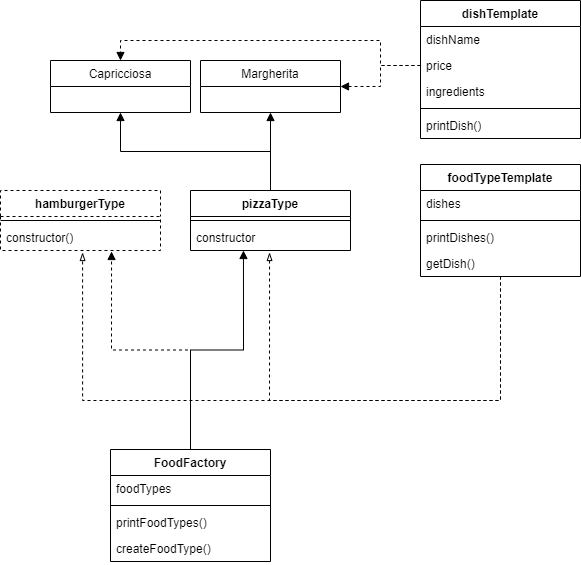

The diagram above was exported from draw.io. Its source (the exported page's mxGraphModel, read from the mxfile embedded in the PNG):
<mxGraphModel dx="1086" dy="684" grid="1" gridSize="10" guides="1" tooltips="1" connect="1" arrows="1" fold="1" page="1" pageScale="1" pageWidth="827" pageHeight="1169" math="0" shadow="0">
  <root>
    <mxCell id="WIyWlLk6GJQsqaUBKTNV-0" />
    <mxCell id="WIyWlLk6GJQsqaUBKTNV-1" parent="WIyWlLk6GJQsqaUBKTNV-0" />
    <mxCell id="OWBhrWrHPRHPCyyj8bG4-45" style="edgeStyle=orthogonalEdgeStyle;rounded=0;orthogonalLoop=1;jettySize=auto;html=1;entryX=0.5;entryY=1;entryDx=0;entryDy=0;endArrow=block;endFill=1;" edge="1" parent="WIyWlLk6GJQsqaUBKTNV-1" source="OWBhrWrHPRHPCyyj8bG4-25" target="OWBhrWrHPRHPCyyj8bG4-40">
      <mxGeometry relative="1" as="geometry" />
    </mxCell>
    <mxCell id="OWBhrWrHPRHPCyyj8bG4-48" style="edgeStyle=orthogonalEdgeStyle;rounded=0;orthogonalLoop=1;jettySize=auto;html=1;entryX=0.5;entryY=1;entryDx=0;entryDy=0;endArrow=block;endFill=1;" edge="1" parent="WIyWlLk6GJQsqaUBKTNV-1" source="OWBhrWrHPRHPCyyj8bG4-25" target="OWBhrWrHPRHPCyyj8bG4-46">
      <mxGeometry relative="1" as="geometry" />
    </mxCell>
    <mxCell id="OWBhrWrHPRHPCyyj8bG4-25" value="pizzaType" style="swimlane;fontStyle=1;align=center;verticalAlign=top;childLayout=stackLayout;horizontal=1;startSize=26;horizontalStack=0;resizeParent=1;resizeParentMax=0;resizeLast=0;collapsible=1;marginBottom=0;" vertex="1" parent="WIyWlLk6GJQsqaUBKTNV-1">
      <mxGeometry x="280" y="270" width="160" height="60" as="geometry" />
    </mxCell>
    <mxCell id="OWBhrWrHPRHPCyyj8bG4-27" value="" style="line;strokeWidth=1;fillColor=none;align=left;verticalAlign=middle;spacingTop=-1;spacingLeft=3;spacingRight=3;rotatable=0;labelPosition=right;points=[];portConstraint=eastwest;" vertex="1" parent="OWBhrWrHPRHPCyyj8bG4-25">
      <mxGeometry y="26" width="160" height="8" as="geometry" />
    </mxCell>
    <mxCell id="OWBhrWrHPRHPCyyj8bG4-28" value="constructor" style="text;strokeColor=none;fillColor=none;align=left;verticalAlign=top;spacingLeft=4;spacingRight=4;overflow=hidden;rotatable=0;points=[[0,0.5],[1,0.5]];portConstraint=eastwest;" vertex="1" parent="OWBhrWrHPRHPCyyj8bG4-25">
      <mxGeometry y="34" width="160" height="26" as="geometry" />
    </mxCell>
    <mxCell id="OWBhrWrHPRHPCyyj8bG4-21" value="hamburgerType" style="swimlane;fontStyle=1;align=center;verticalAlign=top;childLayout=stackLayout;horizontal=1;startSize=26;horizontalStack=0;resizeParent=1;resizeParentMax=0;resizeLast=0;collapsible=1;marginBottom=0;dashed=1;" vertex="1" parent="WIyWlLk6GJQsqaUBKTNV-1">
      <mxGeometry x="90" y="270" width="160" height="60" as="geometry" />
    </mxCell>
    <mxCell id="OWBhrWrHPRHPCyyj8bG4-23" value="" style="line;strokeWidth=1;fillColor=none;align=left;verticalAlign=middle;spacingTop=-1;spacingLeft=3;spacingRight=3;rotatable=0;labelPosition=right;points=[];portConstraint=eastwest;" vertex="1" parent="OWBhrWrHPRHPCyyj8bG4-21">
      <mxGeometry y="26" width="160" height="8" as="geometry" />
    </mxCell>
    <mxCell id="OWBhrWrHPRHPCyyj8bG4-24" value="constructor()" style="text;strokeColor=none;fillColor=none;align=left;verticalAlign=top;spacingLeft=4;spacingRight=4;overflow=hidden;rotatable=0;points=[[0,0.5],[1,0.5]];portConstraint=eastwest;" vertex="1" parent="OWBhrWrHPRHPCyyj8bG4-21">
      <mxGeometry y="34" width="160" height="26" as="geometry" />
    </mxCell>
    <mxCell id="OWBhrWrHPRHPCyyj8bG4-29" style="edgeStyle=orthogonalEdgeStyle;rounded=0;orthogonalLoop=1;jettySize=auto;html=1;entryX=0.494;entryY=1.077;entryDx=0;entryDy=0;entryPerimeter=0;dashed=1;endArrow=blockThin;endFill=0;" edge="1" parent="WIyWlLk6GJQsqaUBKTNV-1" source="OWBhrWrHPRHPCyyj8bG4-14" target="OWBhrWrHPRHPCyyj8bG4-28">
      <mxGeometry relative="1" as="geometry">
        <mxPoint x="590" y="520" as="targetPoint" />
        <Array as="points">
          <mxPoint x="590" y="480" />
          <mxPoint x="359" y="480" />
        </Array>
      </mxGeometry>
    </mxCell>
    <mxCell id="OWBhrWrHPRHPCyyj8bG4-30" style="edgeStyle=orthogonalEdgeStyle;rounded=0;orthogonalLoop=1;jettySize=auto;html=1;entryX=0.513;entryY=1.077;entryDx=0;entryDy=0;entryPerimeter=0;dashed=1;endArrow=blockThin;endFill=0;" edge="1" parent="WIyWlLk6GJQsqaUBKTNV-1" source="OWBhrWrHPRHPCyyj8bG4-14" target="OWBhrWrHPRHPCyyj8bG4-24">
      <mxGeometry relative="1" as="geometry">
        <mxPoint x="590" y="550" as="targetPoint" />
        <Array as="points">
          <mxPoint x="590" y="480" />
          <mxPoint x="172" y="480" />
        </Array>
      </mxGeometry>
    </mxCell>
    <mxCell id="OWBhrWrHPRHPCyyj8bG4-14" value="foodTypeTemplate" style="swimlane;fontStyle=1;align=center;verticalAlign=top;childLayout=stackLayout;horizontal=1;startSize=26;horizontalStack=0;resizeParent=1;resizeParentMax=0;resizeLast=0;collapsible=1;marginBottom=0;" vertex="1" parent="WIyWlLk6GJQsqaUBKTNV-1">
      <mxGeometry x="510" y="244" width="160" height="112" as="geometry" />
    </mxCell>
    <mxCell id="OWBhrWrHPRHPCyyj8bG4-19" value="dishes" style="text;strokeColor=none;fillColor=none;align=left;verticalAlign=top;spacingLeft=4;spacingRight=4;overflow=hidden;rotatable=0;points=[[0,0.5],[1,0.5]];portConstraint=eastwest;" vertex="1" parent="OWBhrWrHPRHPCyyj8bG4-14">
      <mxGeometry y="26" width="160" height="26" as="geometry" />
    </mxCell>
    <mxCell id="OWBhrWrHPRHPCyyj8bG4-16" value="" style="line;strokeWidth=1;fillColor=none;align=left;verticalAlign=middle;spacingTop=-1;spacingLeft=3;spacingRight=3;rotatable=0;labelPosition=right;points=[];portConstraint=eastwest;" vertex="1" parent="OWBhrWrHPRHPCyyj8bG4-14">
      <mxGeometry y="52" width="160" height="8" as="geometry" />
    </mxCell>
    <mxCell id="OWBhrWrHPRHPCyyj8bG4-17" value="printDishes()" style="text;strokeColor=none;fillColor=none;align=left;verticalAlign=top;spacingLeft=4;spacingRight=4;overflow=hidden;rotatable=0;points=[[0,0.5],[1,0.5]];portConstraint=eastwest;" vertex="1" parent="OWBhrWrHPRHPCyyj8bG4-14">
      <mxGeometry y="60" width="160" height="26" as="geometry" />
    </mxCell>
    <mxCell id="OWBhrWrHPRHPCyyj8bG4-20" value="getDish()" style="text;strokeColor=none;fillColor=none;align=left;verticalAlign=top;spacingLeft=4;spacingRight=4;overflow=hidden;rotatable=0;points=[[0,0.5],[1,0.5]];portConstraint=eastwest;" vertex="1" parent="OWBhrWrHPRHPCyyj8bG4-14">
      <mxGeometry y="86" width="160" height="26" as="geometry" />
    </mxCell>
    <mxCell id="OWBhrWrHPRHPCyyj8bG4-31" style="edgeStyle=orthogonalEdgeStyle;rounded=0;orthogonalLoop=1;jettySize=auto;html=1;entryX=0.694;entryY=1.038;entryDx=0;entryDy=0;entryPerimeter=0;endArrow=block;endFill=1;dashed=1;" edge="1" parent="WIyWlLk6GJQsqaUBKTNV-1" source="OWBhrWrHPRHPCyyj8bG4-4" target="OWBhrWrHPRHPCyyj8bG4-24">
      <mxGeometry relative="1" as="geometry" />
    </mxCell>
    <mxCell id="OWBhrWrHPRHPCyyj8bG4-33" style="edgeStyle=orthogonalEdgeStyle;rounded=0;orthogonalLoop=1;jettySize=auto;html=1;entryX=0.331;entryY=1;entryDx=0;entryDy=0;entryPerimeter=0;endArrow=block;endFill=1;" edge="1" parent="WIyWlLk6GJQsqaUBKTNV-1" source="OWBhrWrHPRHPCyyj8bG4-4" target="OWBhrWrHPRHPCyyj8bG4-28">
      <mxGeometry relative="1" as="geometry" />
    </mxCell>
    <mxCell id="OWBhrWrHPRHPCyyj8bG4-4" value="FoodFactory" style="swimlane;fontStyle=1;align=center;verticalAlign=top;childLayout=stackLayout;horizontal=1;startSize=26;horizontalStack=0;resizeParent=1;resizeParentMax=0;resizeLast=0;collapsible=1;marginBottom=0;" vertex="1" parent="WIyWlLk6GJQsqaUBKTNV-1">
      <mxGeometry x="200" y="529" width="160" height="112" as="geometry" />
    </mxCell>
    <mxCell id="OWBhrWrHPRHPCyyj8bG4-5" value="foodTypes" style="text;strokeColor=none;fillColor=none;align=left;verticalAlign=top;spacingLeft=4;spacingRight=4;overflow=hidden;rotatable=0;points=[[0,0.5],[1,0.5]];portConstraint=eastwest;" vertex="1" parent="OWBhrWrHPRHPCyyj8bG4-4">
      <mxGeometry y="26" width="160" height="26" as="geometry" />
    </mxCell>
    <mxCell id="OWBhrWrHPRHPCyyj8bG4-6" value="" style="line;strokeWidth=1;fillColor=none;align=left;verticalAlign=middle;spacingTop=-1;spacingLeft=3;spacingRight=3;rotatable=0;labelPosition=right;points=[];portConstraint=eastwest;" vertex="1" parent="OWBhrWrHPRHPCyyj8bG4-4">
      <mxGeometry y="52" width="160" height="8" as="geometry" />
    </mxCell>
    <mxCell id="OWBhrWrHPRHPCyyj8bG4-7" value="printFoodTypes()" style="text;strokeColor=none;fillColor=none;align=left;verticalAlign=top;spacingLeft=4;spacingRight=4;overflow=hidden;rotatable=0;points=[[0,0.5],[1,0.5]];portConstraint=eastwest;" vertex="1" parent="OWBhrWrHPRHPCyyj8bG4-4">
      <mxGeometry y="60" width="160" height="26" as="geometry" />
    </mxCell>
    <mxCell id="OWBhrWrHPRHPCyyj8bG4-9" value="createFoodType()" style="text;strokeColor=none;fillColor=none;align=left;verticalAlign=top;spacingLeft=4;spacingRight=4;overflow=hidden;rotatable=0;points=[[0,0.5],[1,0.5]];portConstraint=eastwest;" vertex="1" parent="OWBhrWrHPRHPCyyj8bG4-4">
      <mxGeometry y="86" width="160" height="26" as="geometry" />
    </mxCell>
    <mxCell id="OWBhrWrHPRHPCyyj8bG4-34" value="dishTemplate" style="swimlane;fontStyle=1;align=center;verticalAlign=top;childLayout=stackLayout;horizontal=1;startSize=26;horizontalStack=0;resizeParent=1;resizeParentMax=0;resizeLast=0;collapsible=1;marginBottom=0;" vertex="1" parent="WIyWlLk6GJQsqaUBKTNV-1">
      <mxGeometry x="510" y="80" width="160" height="138" as="geometry" />
    </mxCell>
    <mxCell id="OWBhrWrHPRHPCyyj8bG4-35" value="dishName" style="text;strokeColor=none;fillColor=none;align=left;verticalAlign=top;spacingLeft=4;spacingRight=4;overflow=hidden;rotatable=0;points=[[0,0.5],[1,0.5]];portConstraint=eastwest;" vertex="1" parent="OWBhrWrHPRHPCyyj8bG4-34">
      <mxGeometry y="26" width="160" height="26" as="geometry" />
    </mxCell>
    <mxCell id="OWBhrWrHPRHPCyyj8bG4-38" value="price" style="text;strokeColor=none;fillColor=none;align=left;verticalAlign=top;spacingLeft=4;spacingRight=4;overflow=hidden;rotatable=0;points=[[0,0.5],[1,0.5]];portConstraint=eastwest;" vertex="1" parent="OWBhrWrHPRHPCyyj8bG4-34">
      <mxGeometry y="52" width="160" height="26" as="geometry" />
    </mxCell>
    <mxCell id="OWBhrWrHPRHPCyyj8bG4-39" value="ingredients" style="text;strokeColor=none;fillColor=none;align=left;verticalAlign=top;spacingLeft=4;spacingRight=4;overflow=hidden;rotatable=0;points=[[0,0.5],[1,0.5]];portConstraint=eastwest;" vertex="1" parent="OWBhrWrHPRHPCyyj8bG4-34">
      <mxGeometry y="78" width="160" height="26" as="geometry" />
    </mxCell>
    <mxCell id="OWBhrWrHPRHPCyyj8bG4-36" value="" style="line;strokeWidth=1;fillColor=none;align=left;verticalAlign=middle;spacingTop=-1;spacingLeft=3;spacingRight=3;rotatable=0;labelPosition=right;points=[];portConstraint=eastwest;" vertex="1" parent="OWBhrWrHPRHPCyyj8bG4-34">
      <mxGeometry y="104" width="160" height="8" as="geometry" />
    </mxCell>
    <mxCell id="OWBhrWrHPRHPCyyj8bG4-37" value="printDish()" style="text;strokeColor=none;fillColor=none;align=left;verticalAlign=top;spacingLeft=4;spacingRight=4;overflow=hidden;rotatable=0;points=[[0,0.5],[1,0.5]];portConstraint=eastwest;" vertex="1" parent="OWBhrWrHPRHPCyyj8bG4-34">
      <mxGeometry y="112" width="160" height="26" as="geometry" />
    </mxCell>
    <mxCell id="OWBhrWrHPRHPCyyj8bG4-40" value="Margherita" style="swimlane;fontStyle=0;childLayout=stackLayout;horizontal=1;startSize=26;fillColor=none;horizontalStack=0;resizeParent=1;resizeParentMax=0;resizeLast=0;collapsible=1;marginBottom=0;" vertex="1" parent="WIyWlLk6GJQsqaUBKTNV-1">
      <mxGeometry x="290" y="140" width="140" height="52" as="geometry" />
    </mxCell>
    <mxCell id="OWBhrWrHPRHPCyyj8bG4-44" style="edgeStyle=orthogonalEdgeStyle;rounded=0;orthogonalLoop=1;jettySize=auto;html=1;entryX=1;entryY=0.5;entryDx=0;entryDy=0;dashed=1;endArrow=block;endFill=1;" edge="1" parent="WIyWlLk6GJQsqaUBKTNV-1" source="OWBhrWrHPRHPCyyj8bG4-38" target="OWBhrWrHPRHPCyyj8bG4-40">
      <mxGeometry relative="1" as="geometry" />
    </mxCell>
    <mxCell id="OWBhrWrHPRHPCyyj8bG4-46" value="Capricciosa" style="swimlane;fontStyle=0;childLayout=stackLayout;horizontal=1;startSize=26;fillColor=none;horizontalStack=0;resizeParent=1;resizeParentMax=0;resizeLast=0;collapsible=1;marginBottom=0;" vertex="1" parent="WIyWlLk6GJQsqaUBKTNV-1">
      <mxGeometry x="140" y="140" width="140" height="52" as="geometry" />
    </mxCell>
    <mxCell id="OWBhrWrHPRHPCyyj8bG4-47" style="edgeStyle=orthogonalEdgeStyle;rounded=0;orthogonalLoop=1;jettySize=auto;html=1;entryX=0.5;entryY=0;entryDx=0;entryDy=0;endArrow=block;endFill=1;exitX=0;exitY=0.5;exitDx=0;exitDy=0;dashed=1;" edge="1" parent="WIyWlLk6GJQsqaUBKTNV-1" source="OWBhrWrHPRHPCyyj8bG4-38" target="OWBhrWrHPRHPCyyj8bG4-46">
      <mxGeometry relative="1" as="geometry">
        <Array as="points">
          <mxPoint x="470" y="145" />
          <mxPoint x="470" y="120" />
          <mxPoint x="210" y="120" />
        </Array>
      </mxGeometry>
    </mxCell>
  </root>
</mxGraphModel>